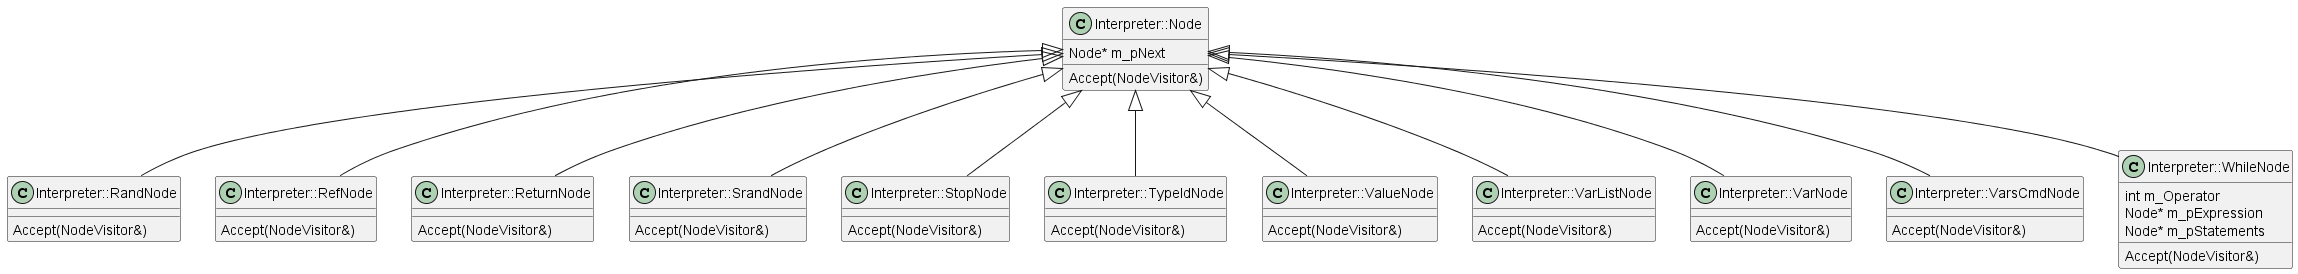

The diagram above was rendered by PlantUML. Its source (embedded in the PNG):
@startuml

class Interpreter::Node
{
    Accept(NodeVisitor&)
    Node* m_pNext
}

class Interpreter::RandNode
{
    Accept(NodeVisitor&)
}

class Interpreter::RefNode
{
    Accept(NodeVisitor&)
}

class Interpreter::ReturnNode
{
    Accept(NodeVisitor&)
}

class Interpreter::SrandNode
{
    Accept(NodeVisitor&)
}

class Interpreter::StopNode
{
    Accept(NodeVisitor&)
}

class Interpreter::TypeIdNode
{
    Accept(NodeVisitor&)
}

class Interpreter::ValueNode
{
    Accept(NodeVisitor&)
}

class Interpreter::VarListNode
{
    Accept(NodeVisitor&)
}

class Interpreter::VarNode
{
    Accept(NodeVisitor&)
}

class Interpreter::VarsCmdNode
{
    Accept(NodeVisitor&)
}

class Interpreter::WhileNode
{
    Accept(NodeVisitor&)
    int m_Operator
    Node* m_pExpression
    Node* m_pStatements
}

Interpreter::Node <|--Interpreter::RandNode
Interpreter::Node <|--Interpreter::RefNode
Interpreter::Node <|--Interpreter::ReturnNode
Interpreter::Node <|--Interpreter::SrandNode
Interpreter::Node <|--Interpreter::StopNode
Interpreter::Node <|--Interpreter::TypeIdNode
Interpreter::Node <|--Interpreter::ValueNode
Interpreter::Node <|--Interpreter::VarListNode
Interpreter::Node <|--Interpreter::VarNode
Interpreter::Node <|--Interpreter::VarsCmdNode
Interpreter::Node <|--Interpreter::WhileNode

@enduml